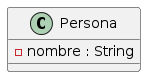

The diagram above was rendered by PlantUML. Its source (embedded in the PNG):
@startuml
Class Persona{
    -nombre : String
    

}
@enduml